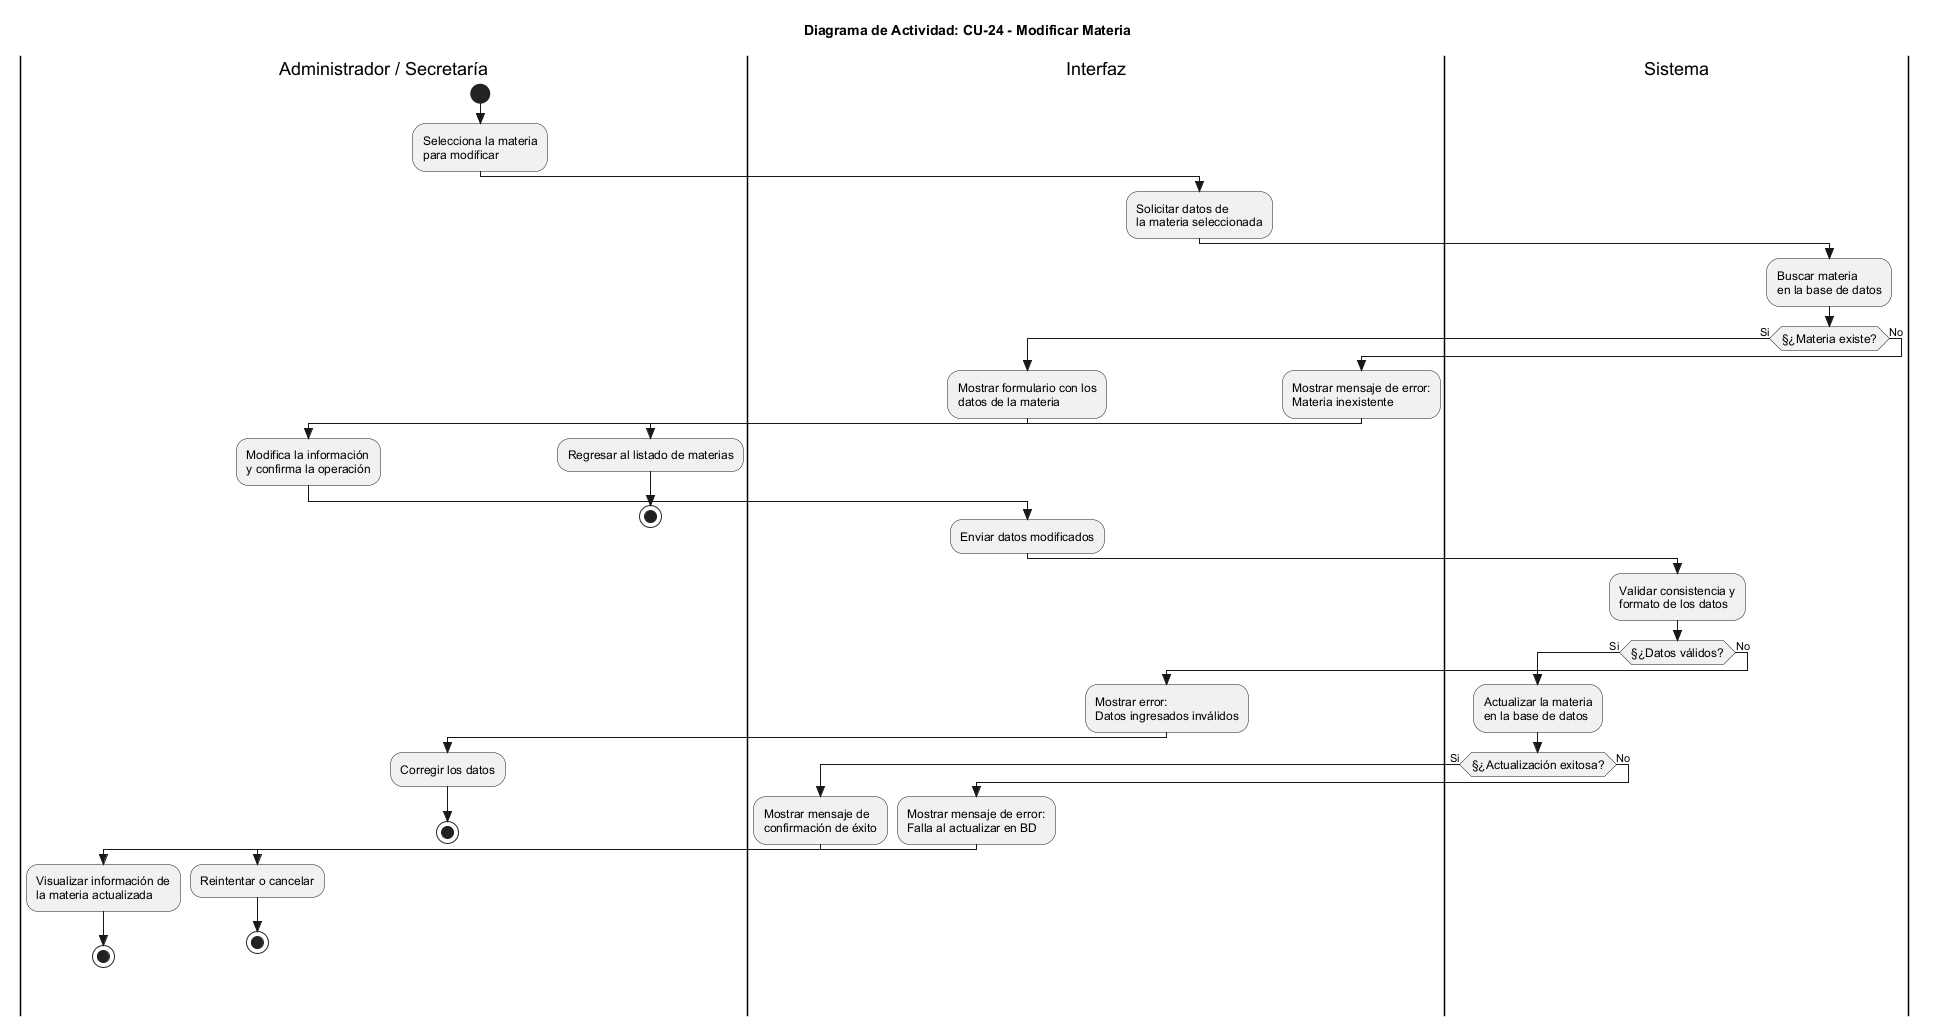

The diagram above was rendered by PlantUML. Its source (embedded in the PNG):
@startuml
skinparam Style strictuml
skinparam ActivityFontSize 12
skinparam ActivityFontName Arial

title Diagrama de Actividad: CU-24 - Modificar Materia

|Administrador / Secretaría|
start
:Selecciona la materia\npara modificar;

|Interfaz|
:Solicitar datos de\nla materia seleccionada;

|Sistema|
:Buscar materia\nen la base de datos;

if (§¿Materia existe?) then (Si)
  |Interfaz|
  :Mostrar formulario con los\ndatos de la materia;
  
  |Administrador / Secretaría|
  :Modifica la información\ny confirma la operación;
  
  |Interfaz|
  :Enviar datos modificados;
  
  |Sistema|
  :Validar consistencia y\nformato de los datos;
  
  if (§¿Datos válidos?) then (Si)
    :Actualizar la materia\nen la base de datos;
    
    if (§¿Actualización exitosa?) then (Si)
      |Interfaz|
      :Mostrar mensaje de\nconfirmación de éxito;
      
      |Administrador / Secretaría|
      :Visualizar información de\nla materia actualizada;
      stop
    else (No)
      |Interfaz|
      :Mostrar mensaje de error:\nFalla al actualizar en BD;
      
      |Administrador / Secretaría|
      :Reintentar o cancelar;
      stop
    endif

  else (No)
    |Interfaz|
    :Mostrar error:\nDatos ingresados inválidos;
    
    |Administrador / Secretaría|
    :Corregir los datos;
    stop
  endif

else (No)
  |Interfaz|
  :Mostrar mensaje de error:\nMateria inexistente;
  
  |Administrador / Secretaría|
  :Regresar al listado de materias;
  stop
endif

@enduml